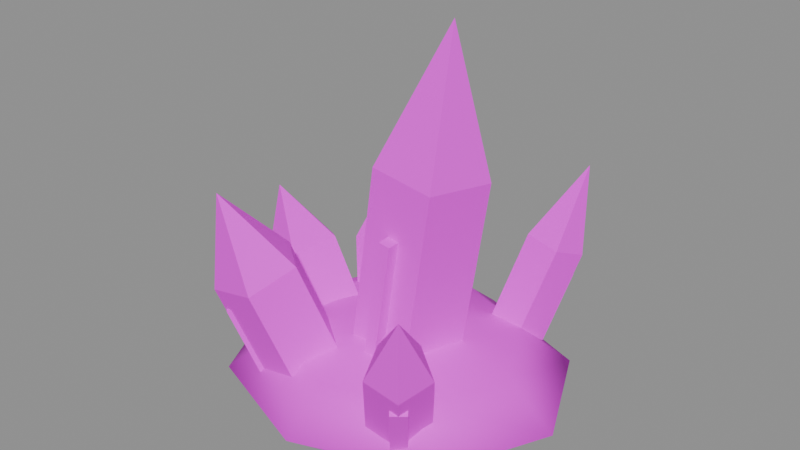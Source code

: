 # Source: ObsidianShards.blend  (saved by Blender 5.2.45; exported with 4.5.12 LTS)
import bpy
from mathutils import Matrix  # noqa: F401  (used for matrix-valued properties, if any)

bpy.ops.wm.read_factory_settings(use_empty=True)
scene = bpy.context.scene
scene.name = 'Scene'

# ---- images (referenced by path relative to the original .blend; pixels are not part of the script)
import os
ASSET_DIR = os.environ.get("B2B_ASSET_DIR", "")  # directory of the original .blend (textures are referenced by path, not embedded)
HERE = os.path.dirname(os.path.abspath(__file__))  # packed textures are extracted next to this script under _unpacked/

def load_image(name, relpath, width, height, colorspace="sRGB"):
    """Load a texture the original file referenced (path relative to the .blend, or extracted next to this script)."""
    p = next((c for c in (os.path.join(HERE, relpath), os.path.join(ASSET_DIR, relpath)) if relpath and os.path.exists(c)), "")
    if p:
        img = bpy.data.images.load(p, check_existing=True)
        img.name = name
    else:  # same state as the original file: an image datablock whose file is absent (Cycles renders it pink)
        img = bpy.data.images.new(name, width, height)
        img.source = "FILE"
        img.filepath = "//" + (relpath or name)
    img.colorspace_settings.name = colorspace
    return img
img_obsidianshards_palette = load_image('ObsidianShards_palette', 'ObsidianShards_palette.png', 1024, 1024, 'sRGB')

# ---- materials (node trees are filled in below, after node groups)
mat_obsidianshards = bpy.data.materials.new('ObsidianShards')

# ---- material node trees
mat_obsidianshards.use_nodes = True; mat_obsidianshards.node_tree.nodes.clear()
_N = mat_obsidianshards.node_tree.nodes; _L = mat_obsidianshards.node_tree.links
n0 = _N.new('ShaderNodeBsdfPrincipled'); n0.name = 'Principled BSDF'; n0.location = (-200, 100)
n0.inputs[2].default_value = 0.8
n0.inputs[10].default_value = 0.005
n1 = _N.new('ShaderNodeOutputMaterial'); n1.name = 'Material Output'; n1.location = (200, 100)
n2 = _N.new('ShaderNodeTexImage'); n2.name = 'Image Texture'; n2.location = (0, 0)
n2.image = img_obsidianshards_palette
n2.interpolation = 'Closest'
_L.new(n0.outputs[0], n1.inputs[0])
_L.new(n2.outputs[0], n0.inputs[0])
n1.is_active_output = True

# ---- meshes
me_frame = bpy.data.meshes.new('Frame')
me_frame.from_pydata([(0.0, 0.0, 0.65), (0.0, 1.131, 0.4889), (0.0, 1.6, 0.1), (0.0, 1.131, -0.2889), (0.0, 0.0, -0.45), (0.7214, 1.089, 1.362), (0.9, 0.8, 0.4889), (1.273, 1.131, 0.1), (0.9, 0.8, -0.2889), (0.6145, 1.415, 1.279), (0.8944, 1.594, 1.157), (1.273, 0.0, 0.4889), (1.8, 0.0, 0.1), (1.273, 0.0, -0.2889), (0.848, 0.9007, -0.2859), (0.741, 0.5882, -0.159), (0.9, -0.8, 0.4889), (1.273, -1.131, 0.1), (0.9, -0.8, -0.2889), (0.395, 0.6113, -0.08881), (0.2881, 0.938, -0.1723), (0.0, -1.131, 0.4889), (0.0, -1.6, 0.1), (0.0, -1.131, -0.2889), (0.568, 1.117, -0.2941), (0.5932, -0.01317, 3.756), (-0.9, -0.8, 0.4889), (-1.273, -1.131, 0.1), (-0.9, -0.8, -0.2889), (0.9029, 0.1617, 2.294), (0.7053, -0.4534, 2.322), (-1.273, 0.0, 0.4889), (-1.8, 0.0, 0.1), (-1.273, 0.0, -0.2889), (0.06588, -0.4537, 2.418), (-0.1317, 0.1611, 2.449), (-0.9, 0.8, 0.4889), (-1.273, 1.131, 0.1), (-0.9, 0.8, -0.2889), (0.3856, 0.5414, 2.373), (0.5173, 0.1702, -0.277), (0.3197, -0.4448, -0.2494), (-0.3197, -0.4451, -0.1535), (-0.5173, 0.1697, -0.1219), (0.0, 0.55, -0.1982), (1.067, 1.066, 1.292), (1.174, 1.378, 1.165), (1.07, 1.565, 2.033), (-0.5443, 0.9484, -0.3036), (-0.9063, 0.6627, -0.32), (-0.768, 0.2486, -0.1706), (-0.3206, 0.2784, -0.06183), (-0.1824, 0.7108, -0.144), (-0.8381, 1.256, 0.8206), (-1.2, 0.9702, 0.8042), (-1.062, 0.5561, 0.9535), (-0.6144, 0.5858, 1.062), (-0.4761, 1.018, 0.9802), (-0.9963, 1.043, 1.529), (-0.6849, 0.4596, -0.2), (-1.038, 0.2022, -0.3991), (-0.9443, -0.2629, -0.323), (-0.5327, -0.2928, -0.07696), (-0.3723, 0.1537, -0.0009172), (-1.345, 0.5076, 0.9102), (-1.699, 0.2502, 0.7111), (-1.605, -0.2149, 0.7872), (-1.193, -0.2448, 1.033), (-1.033, 0.2017, 1.109), (-1.73, 0.1258, 1.508), (-0.4748, -0.1664, -0.07315), (-0.8809, -0.429, -0.2519), (-0.7258, -0.9089, -0.3589), (-0.2238, -0.9429, -0.2463), (-0.0687, -0.484, -0.06973), (-0.8467, -0.6256, 1.447), (-1.253, -0.8881, 1.268), (-1.098, -1.368, 1.161), (-0.5957, -1.402, 1.273), (-0.4406, -0.9432, 1.45), (-1.047, -1.293, 2.138), (0.5857, -0.4171, -0.08955), (0.2976, -0.6502, -0.08814), (0.4077, -0.9692, -0.2413), (0.7638, -0.9333, -0.3374), (0.8738, -0.5921, -0.2436), (0.9725, -0.8875, 1.168), (0.6844, -1.121, 1.169), (0.7944, -1.44, 1.016), (1.151, -1.404, 0.92), (1.261, -1.062, 1.014), (1.181, -1.436, 1.735)], [], [(1, 0, 6), (4, 3, 8), (2, 1, 6, 7), (3, 2, 7, 8), (4, 8, 13), (7, 6, 11, 12), (8, 7, 12, 13), (6, 0, 11), (4, 13, 18), (12, 11, 16, 17), (13, 12, 17, 18), (11, 0, 16), (16, 0, 21), (4, 18, 23), (17, 16, 21, 22), (18, 17, 22, 23), (23, 22, 27, 28), (21, 0, 26), (4, 23, 28), (22, 21, 26, 27), (28, 27, 32, 33), (26, 0, 31), (4, 28, 33), (27, 26, 31, 32), (33, 32, 37, 38), (31, 0, 36), (4, 33, 38), (32, 31, 36, 37), (38, 37, 2, 3), (36, 0, 1), (4, 38, 3), (37, 36, 1, 2), (40, 41, 42, 43, 44), (44, 43, 35, 39), (39, 35, 25), (43, 42, 34, 35), (35, 34, 25), (42, 41, 30, 34), (34, 30, 25), (41, 40, 29, 30), (30, 29, 25), (40, 44, 39, 29), (29, 39, 25), (14, 15, 19, 20, 24), (24, 20, 9, 10), (10, 9, 47), (20, 19, 5, 9), (9, 5, 47), (19, 15, 45, 5), (5, 45, 47), (15, 14, 46, 45), (45, 46, 47), (14, 24, 10, 46), (46, 10, 47), (52, 51, 50, 49, 48), (48, 49, 54, 53), (53, 54, 58), (49, 50, 55, 54), (54, 55, 58), (50, 51, 56, 55), (55, 56, 58), (51, 52, 57, 56), (56, 57, 58), (52, 48, 53, 57), (57, 53, 58), (63, 62, 61, 60, 59), (59, 60, 65, 64), (64, 65, 69), (60, 61, 66, 65), (65, 66, 69), (61, 62, 67, 66), (66, 67, 69), (62, 63, 68, 67), (67, 68, 69), (63, 59, 64, 68), (68, 64, 69), (74, 73, 72, 71, 70), (70, 71, 76, 75), (75, 76, 80), (71, 72, 77, 76), (76, 77, 80), (72, 73, 78, 77), (77, 78, 80), (73, 74, 79, 78), (78, 79, 80), (74, 70, 75, 79), (79, 75, 80), (85, 84, 83, 82, 81), (81, 82, 87, 86), (86, 87, 91), (82, 83, 88, 87), (87, 88, 91), (83, 84, 89, 88), (88, 89, 91), (84, 85, 90, 89), (89, 90, 91), (85, 81, 86, 90), (90, 86, 91)])
me_frame.polygons.foreach_set('use_smooth', [1, 1, 1, 1, 1, 1, 1, 1, 1, 1, 1, 1, 1, 1, 1, 1, 1, 1, 1, 1, 1, 1, 1, 1, 1, 1, 1, 1, 1, 1, 1, 1, 0, 0, 0, 0, 0, 0, 0, 0, 0, 0, 0, 0, 0, 0, 0, 0, 0, 0, 0, 0, 0, 0, 0, 0, 0, 0, 0, 0, 0, 0, 0, 0, 0, 0, 0, 0, 0, 0, 0, 0, 0, 0, 0, 0, 0, 0, 0, 0, 0, 0, 0, 0, 0, 0, 0, 0, 0, 0, 0, 0, 0, 0, 0, 0, 0, 0])
_uv = me_frame.uv_layers.new(name='UVMap')
_uv.uv.foreach_set('vector', [0.4375, 0.0625, 0.4375, 0.0625, 0.4375, 0.0625, 0.4375, 0.0625, 0.4375, 0.0625, 0.4375, 0.0625, 0.4375, 0.0625, 0.4375, 0.0625, 0.4375, 0.0625, 0.4375, 0.0625, 0.4375, 0.0625, 0.4375, 0.0625, 0.4375, 0.0625, 0.4375, 0.0625, 0.4375, 0.0625, 0.4375, 0.0625, 0.4375, 0.0625, 0.4375, 0.0625, 0.4375, 0.0625, 0.4375, 0.0625, 0.4375, 0.0625, 0.4375, 0.0625, 0.4375, 0.0625, 0.4375, 0.0625, 0.4375, 0.0625, 0.4375, 0.0625, 0.4375, 0.0625, 0.4375, 0.0625, 0.4375, 0.0625, 0.4375, 0.0625, 0.4375, 0.0625, 0.4375, 0.0625, 0.4375, 0.0625, 0.4375, 0.0625, 0.4375, 0.0625, 0.4375, 0.0625, 0.4375, 0.0625, 0.4375, 0.0625, 0.4375, 0.0625, 0.4375, 0.0625, 0.4375, 0.0625, 0.4375, 0.0625, 0.4375, 0.0625, 0.4375, 0.0625, 0.4375, 0.0625, 0.4375, 0.0625, 0.4375, 0.0625, 0.4375, 0.0625, 0.4375, 0.0625, 0.4375, 0.0625, 0.4375, 0.0625, 0.4375, 0.0625, 0.4375, 0.0625, 0.4375, 0.0625, 0.4375, 0.0625, 0.4375, 0.0625, 0.4375, 0.0625, 0.4375, 0.0625, 0.4375, 0.0625, 0.4375, 0.0625, 0.4375, 0.0625, 0.4375, 0.0625, 0.4375, 0.0625, 0.4375, 0.0625, 0.4375, 0.0625, 0.4375, 0.0625, 0.4375, 0.0625, 0.4375, 0.0625, 0.4375, 0.0625, 0.4375, 0.0625, 0.4375, 0.0625, 0.4375, 0.0625, 0.4375, 0.0625, 0.4375, 0.0625, 0.4375, 0.0625, 0.4375, 0.0625, 0.4375, 0.0625, 0.4375, 0.0625, 0.4375, 0.0625, 0.4375, 0.0625, 0.4375, 0.0625, 0.4375, 0.0625, 0.4375, 0.0625, 0.4375, 0.0625, 0.4375, 0.0625, 0.4375, 0.0625, 0.4375, 0.0625, 0.4375, 0.0625, 0.4375, 0.0625, 0.4375, 0.0625, 0.4375, 0.0625, 0.4375, 0.0625, 0.4375, 0.0625, 0.4375, 0.0625, 0.4375, 0.0625, 0.4375, 0.0625, 0.4375, 0.0625, 0.4375, 0.0625, 0.4375, 0.0625, 0.4375, 0.0625, 0.4375, 0.0625, 0.4375, 0.0625, 0.4375, 0.0625, 0.4375, 0.0625, 0.4375, 0.0625, 0.4375, 0.0625, 0.4375, 0.0625, 0.4375, 0.0625, 0.4375, 0.0625, 0.4375, 0.0625, 0.4375, 0.0625, 0.4375, 0.0625, 0.0625, 0.0625, 0.0625, 0.0625, 0.0625, 0.0625, 0.0625, 0.0625, 0.0625, 0.0625, 0.0625, 0.0625, 0.0625, 0.0625, 0.0625, 0.0625, 0.0625, 0.0625, 0.0625, 0.0625, 0.0625, 0.0625, 0.0625, 0.0625, 0.0625, 0.0625, 0.0625, 0.0625, 0.0625, 0.0625, 0.0625, 0.0625, 0.0625, 0.0625, 0.0625, 0.0625, 0.0625, 0.0625, 0.0625, 0.0625, 0.0625, 0.0625, 0.0625, 0.0625, 0.0625, 0.0625, 0.0625, 0.0625, 0.0625, 0.0625, 0.0625, 0.0625, 0.0625, 0.0625, 0.0625, 0.0625, 0.0625, 0.0625, 0.0625, 0.0625, 0.0625, 0.0625, 0.0625, 0.0625, 0.0625, 0.0625, 0.0625, 0.0625, 0.0625, 0.0625, 0.0625, 0.0625, 0.0625, 0.0625, 0.0625, 0.0625, 0.0625, 0.0625, 0.0625, 0.0625, 0.1875, 0.0625, 0.1875, 0.0625, 0.1875, 0.0625, 0.1875, 0.0625, 0.1875, 0.0625, 0.1875, 0.0625, 0.1875, 0.0625, 0.1875, 0.0625, 0.1875, 0.0625, 0.1875, 0.0625, 0.1875, 0.0625, 0.1875, 0.0625, 0.1875, 0.0625, 0.1875, 0.0625, 0.1875, 0.0625, 0.1875, 0.0625, 0.1875, 0.0625, 0.1875, 0.0625, 0.1875, 0.0625, 0.1875, 0.0625, 0.1875, 0.0625, 0.1875, 0.0625, 0.1875, 0.0625, 0.1875, 0.0625, 0.1875, 0.0625, 0.1875, 0.0625, 0.1875, 0.0625, 0.1875, 0.0625, 0.1875, 0.0625, 0.1875, 0.0625, 0.1875, 0.0625, 0.1875, 0.0625, 0.1875, 0.0625, 0.1875, 0.0625, 0.1875, 0.0625, 0.1875, 0.0625, 0.1875, 0.0625, 0.1875, 0.0625, 0.1875, 0.0625, 0.1875, 0.0625, 0.3125, 0.0625, 0.3125, 0.0625, 0.3125, 0.0625, 0.3125, 0.0625, 0.3125, 0.0625, 0.3125, 0.0625, 0.3125, 0.0625, 0.3125, 0.0625, 0.3125, 0.0625, 0.3125, 0.0625, 0.3125, 0.0625, 0.3125, 0.0625, 0.3125, 0.0625, 0.3125, 0.0625, 0.3125, 0.0625, 0.3125, 0.0625, 0.3125, 0.0625, 0.3125, 0.0625, 0.3125, 0.0625, 0.3125, 0.0625, 0.3125, 0.0625, 0.3125, 0.0625, 0.3125, 0.0625, 0.3125, 0.0625, 0.3125, 0.0625, 0.3125, 0.0625, 0.3125, 0.0625, 0.3125, 0.0625, 0.3125, 0.0625, 0.3125, 0.0625, 0.3125, 0.0625, 0.3125, 0.0625, 0.3125, 0.0625, 0.3125, 0.0625, 0.3125, 0.0625, 0.3125, 0.0625, 0.3125, 0.0625, 0.3125, 0.0625, 0.3125, 0.0625, 0.3125, 0.0625, 0.0625, 0.0625, 0.0625, 0.0625, 0.0625, 0.0625, 0.0625, 0.0625, 0.0625, 0.0625, 0.0625, 0.0625, 0.0625, 0.0625, 0.0625, 0.0625, 0.0625, 0.0625, 0.0625, 0.0625, 0.0625, 0.0625, 0.0625, 0.0625, 0.0625, 0.0625, 0.0625, 0.0625, 0.0625, 0.0625, 0.0625, 0.0625, 0.0625, 0.0625, 0.0625, 0.0625, 0.0625, 0.0625, 0.0625, 0.0625, 0.0625, 0.0625, 0.0625, 0.0625, 0.0625, 0.0625, 0.0625, 0.0625, 0.0625, 0.0625, 0.0625, 0.0625, 0.0625, 0.0625, 0.0625, 0.0625, 0.0625, 0.0625, 0.0625, 0.0625, 0.0625, 0.0625, 0.0625, 0.0625, 0.0625, 0.0625, 0.0625, 0.0625, 0.0625, 0.0625, 0.0625, 0.0625, 0.0625, 0.0625, 0.0625, 0.0625, 0.0625, 0.0625, 0.0625, 0.0625, 0.1875, 0.0625, 0.1875, 0.0625, 0.1875, 0.0625, 0.1875, 0.0625, 0.1875, 0.0625, 0.1875, 0.0625, 0.1875, 0.0625, 0.1875, 0.0625, 0.1875, 0.0625, 0.1875, 0.0625, 0.1875, 0.0625, 0.1875, 0.0625, 0.1875, 0.0625, 0.1875, 0.0625, 0.1875, 0.0625, 0.1875, 0.0625, 0.1875, 0.0625, 0.1875, 0.0625, 0.1875, 0.0625, 0.1875, 0.0625, 0.1875, 0.0625, 0.1875, 0.0625, 0.1875, 0.0625, 0.1875, 0.0625, 0.1875, 0.0625, 0.1875, 0.0625, 0.1875, 0.0625, 0.1875, 0.0625, 0.1875, 0.0625, 0.1875, 0.0625, 0.1875, 0.0625, 0.1875, 0.0625, 0.1875, 0.0625, 0.1875, 0.0625, 0.1875, 0.0625, 0.1875, 0.0625, 0.1875, 0.0625, 0.1875, 0.0625, 0.1875, 0.0625, 0.1875, 0.0625, 0.3125, 0.0625, 0.3125, 0.0625, 0.3125, 0.0625, 0.3125, 0.0625, 0.3125, 0.0625, 0.3125, 0.0625, 0.3125, 0.0625, 0.3125, 0.0625, 0.3125, 0.0625, 0.3125, 0.0625, 0.3125, 0.0625, 0.3125, 0.0625, 0.3125, 0.0625, 0.3125, 0.0625, 0.3125, 0.0625, 0.3125, 0.0625, 0.3125, 0.0625, 0.3125, 0.0625, 0.3125, 0.0625, 0.3125, 0.0625, 0.3125, 0.0625, 0.3125, 0.0625, 0.3125, 0.0625, 0.3125, 0.0625, 0.3125, 0.0625, 0.3125, 0.0625, 0.3125, 0.0625, 0.3125, 0.0625, 0.3125, 0.0625, 0.3125, 0.0625, 0.3125, 0.0625, 0.3125, 0.0625, 0.3125, 0.0625, 0.3125, 0.0625, 0.3125, 0.0625, 0.3125, 0.0625, 0.3125, 0.0625, 0.3125, 0.0625, 0.3125, 0.0625, 0.3125, 0.0625])
me_frame.materials.append(mat_obsidianshards)
me_frame.update()
me_lava = bpy.data.meshes.new('Lava')
me_lava.from_pydata([(0.1326, -0.586, 0.2658), (0.1284, -0.426, 0.2658), (0.014, -0.5891, 0.2836), (0.009744, -0.4292, 0.2836), (0.3581, -0.58, 1.769), (0.3538, -0.42, 1.769), (0.2394, -0.5831, 1.787), (0.2352, -0.4232, 1.787), (0.8821, 1.149, 0.04604), (0.75, 1.239, 0.04604), (0.8191, 1.056, 0.08978), (0.687, 1.147, 0.08978), (1.07, 1.423, 0.8944), (0.9374, 1.513, 0.8944), (1.006, 1.331, 0.9382), (0.8744, 1.421, 0.9382), (-0.8291, 0.9836, -0.0131), (-0.9448, 0.8731, -0.0131), (-0.7512, 0.9021, 0.02818), (-0.8669, 0.7916, 0.02818), (-0.9954, 1.158, 0.6441), (-1.111, 1.047, 0.6441), (-0.9176, 1.076, 0.6854), (-1.033, 0.9657, 0.6854), (-1.257, 0.1716, -0.02528), (-1.269, 0.01206, -0.02528), (-1.154, 0.1641, 0.03521), (-1.166, 0.004546, 0.03521), (-1.635, 0.1991, 0.6238), (-1.647, 0.03954, 0.6238), (-1.532, 0.1916, 0.6843), (-1.543, 0.03202, 0.6843), (-0.8949, -0.9778, 0.0593), (-0.7706, -1.078, 0.0593), (-0.8243, -0.8906, 0.1018), (-0.7, -0.9913, 0.1018), (-1.107, -1.239, 0.9477), (-0.9825, -1.34, 0.9477), (-1.036, -1.152, 0.9903), (-0.9119, -1.253, 0.9903), (0.8139, -1.116, 0.006366), (0.9375, -1.014, 0.006366), (0.7451, -1.032, 0.05791), (0.8687, -0.9306, 0.05791), (1.036, -1.386, 0.7415), (1.16, -1.284, 0.7415), (0.9672, -1.302, 0.793), (1.091, -1.201, 0.793)], [], [(0, 2, 3, 1), (4, 5, 7, 6), (0, 1, 5, 4), (2, 6, 7, 3), (0, 4, 6, 2), (1, 3, 7, 5), (8, 10, 11, 9), (12, 13, 15, 14), (8, 9, 13, 12), (10, 14, 15, 11), (8, 12, 14, 10), (9, 11, 15, 13), (16, 18, 19, 17), (20, 21, 23, 22), (16, 17, 21, 20), (18, 22, 23, 19), (16, 20, 22, 18), (17, 19, 23, 21), (24, 26, 27, 25), (28, 29, 31, 30), (24, 25, 29, 28), (26, 30, 31, 27), (24, 28, 30, 26), (25, 27, 31, 29), (32, 34, 35, 33), (36, 37, 39, 38), (32, 33, 37, 36), (34, 38, 39, 35), (32, 36, 38, 34), (33, 35, 39, 37), (40, 42, 43, 41), (44, 45, 47, 46), (40, 41, 45, 44), (42, 46, 47, 43), (40, 44, 46, 42), (41, 43, 47, 45)])
_uv = me_lava.uv_layers.new(name='UVMap')
_uv.uv.foreach_set('vector', [0.5625, 0.0625, 0.5625, 0.0625, 0.5625, 0.0625, 0.5625, 0.0625, 0.5625, 0.0625, 0.5625, 0.0625, 0.5625, 0.0625, 0.5625, 0.0625, 0.5625, 0.0625, 0.5625, 0.0625, 0.5625, 0.0625, 0.5625, 0.0625, 0.5625, 0.0625, 0.5625, 0.0625, 0.5625, 0.0625, 0.5625, 0.0625, 0.5625, 0.0625, 0.5625, 0.0625, 0.5625, 0.0625, 0.5625, 0.0625, 0.5625, 0.0625, 0.5625, 0.0625, 0.5625, 0.0625, 0.5625, 0.0625, 0.5625, 0.0625, 0.5625, 0.0625, 0.5625, 0.0625, 0.5625, 0.0625, 0.5625, 0.0625, 0.5625, 0.0625, 0.5625, 0.0625, 0.5625, 0.0625, 0.5625, 0.0625, 0.5625, 0.0625, 0.5625, 0.0625, 0.5625, 0.0625, 0.5625, 0.0625, 0.5625, 0.0625, 0.5625, 0.0625, 0.5625, 0.0625, 0.5625, 0.0625, 0.5625, 0.0625, 0.5625, 0.0625, 0.5625, 0.0625, 0.5625, 0.0625, 0.5625, 0.0625, 0.5625, 0.0625, 0.5625, 0.0625, 0.5625, 0.0625, 0.5625, 0.0625, 0.5625, 0.0625, 0.5625, 0.0625, 0.5625, 0.0625, 0.5625, 0.0625, 0.5625, 0.0625, 0.5625, 0.0625, 0.5625, 0.0625, 0.5625, 0.0625, 0.5625, 0.0625, 0.5625, 0.0625, 0.5625, 0.0625, 0.5625, 0.0625, 0.5625, 0.0625, 0.5625, 0.0625, 0.5625, 0.0625, 0.5625, 0.0625, 0.5625, 0.0625, 0.5625, 0.0625, 0.5625, 0.0625, 0.5625, 0.0625, 0.5625, 0.0625, 0.5625, 0.0625, 0.5625, 0.0625, 0.5625, 0.0625, 0.5625, 0.0625, 0.5625, 0.0625, 0.5625, 0.0625, 0.5625, 0.0625, 0.5625, 0.0625, 0.5625, 0.0625, 0.5625, 0.0625, 0.5625, 0.0625, 0.5625, 0.0625, 0.5625, 0.0625, 0.5625, 0.0625, 0.5625, 0.0625, 0.5625, 0.0625, 0.5625, 0.0625, 0.5625, 0.0625, 0.5625, 0.0625, 0.5625, 0.0625, 0.5625, 0.0625, 0.5625, 0.0625, 0.5625, 0.0625, 0.5625, 0.0625, 0.5625, 0.0625, 0.5625, 0.0625, 0.5625, 0.0625, 0.5625, 0.0625, 0.5625, 0.0625, 0.5625, 0.0625, 0.5625, 0.0625, 0.5625, 0.0625, 0.5625, 0.0625, 0.5625, 0.0625, 0.5625, 0.0625, 0.5625, 0.0625, 0.5625, 0.0625, 0.5625, 0.0625, 0.5625, 0.0625, 0.5625, 0.0625, 0.5625, 0.0625, 0.5625, 0.0625, 0.5625, 0.0625, 0.5625, 0.0625, 0.5625, 0.0625, 0.5625, 0.0625, 0.5625, 0.0625, 0.5625, 0.0625, 0.5625, 0.0625, 0.5625, 0.0625, 0.5625, 0.0625, 0.5625, 0.0625, 0.5625, 0.0625, 0.5625, 0.0625, 0.5625, 0.0625, 0.5625, 0.0625, 0.5625, 0.0625, 0.5625, 0.0625, 0.5625, 0.0625, 0.5625, 0.0625, 0.5625, 0.0625, 0.5625, 0.0625, 0.5625, 0.0625, 0.5625, 0.0625, 0.5625, 0.0625, 0.5625, 0.0625, 0.5625, 0.0625, 0.5625, 0.0625, 0.5625, 0.0625, 0.5625, 0.0625, 0.5625, 0.0625, 0.5625, 0.0625, 0.5625, 0.0625])
me_lava.materials.append(mat_obsidianshards)
me_lava.update()

# ---- objects
ob_frame = bpy.data.objects.new('Frame', me_frame)
ob_lava = bpy.data.objects.new('Lava', me_lava)

# ---- transforms, parenting, visibility, modifiers, constraints
ob_frame.location = (0.0, 0.0, 0.0)
ob_lava.location = (0.0, 0.0, 0.0)

# ---- collection membership
scene.collection.objects.link(ob_frame)
scene.collection.objects.link(ob_lava)

# ---- scene / render settings (as saved in the file)
scene.frame_start = 1; scene.frame_end = 250; scene.frame_set(1)
scene.render.engine = 'BLENDER_EEVEE_NEXT'
scene.render.bake_bias = 0.0
scene.render.bake_samples = 0
scene.render.compositor_device = 'GPU'
scene.eevee.use_volume_custom_range = False
scene.eevee.fast_gi_thickness_near = 0.1
scene.eevee.fast_gi_thickness_far = 0.0
scene.eevee.ray_tracing_options.screen_trace_thickness = 0.1
bpy.context.view_layer.update()

# ---- added for rendering (the .blend has no active camera and no usable light): camera, sun + grey world if the file has none
cam_auto = bpy.data.cameras.new('AutoCamera')
cam_auto.lens = 50.0
cam_auto.sensor_width = 36.0
cam_auto.clip_end = 1000.0
ob_auto_camera = bpy.data.objects.new('AutoCamera', cam_auto)
scene.collection.objects.link(ob_auto_camera)
ob_auto_camera.location = (5.91625, -7.0995, 6.38587)
ob_auto_camera.rotation_euler = (1.09748, -7.21219e-08, 0.694738)
scene.camera = ob_auto_camera
light_auto_sun = bpy.data.lights.new('AutoSun', 'SUN')
light_auto_sun.energy = 3.0
light_auto_sun.angle = 0.0523599
ob_auto_sun = bpy.data.objects.new('AutoSun', light_auto_sun)
scene.collection.objects.link(ob_auto_sun)
ob_auto_sun.rotation_euler = (0.872665, 0.174533, 0.523599)
if scene.world is None:
    world_auto = bpy.data.worlds.new('AutoWorld')
    world_auto.color = (0.3, 0.3, 0.3)
    scene.world = world_auto
bpy.context.view_layer.update()
